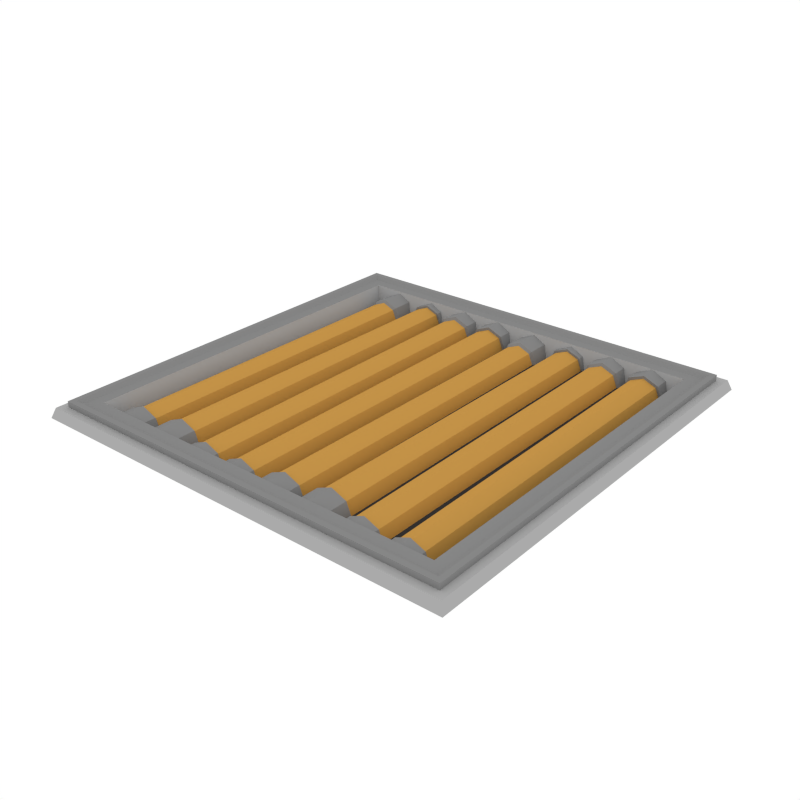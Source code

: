 # Source: RoofTile_Pipes1.blend  (saved by Blender 2.79.0; exported with 4.5.12 LTS)
import bpy
from mathutils import Matrix  # noqa: F401  (used for matrix-valued properties, if any)

bpy.ops.wm.read_factory_settings(use_empty=True)
scene = bpy.context.scene
scene.name = 'Scene'

# ---- collections
col_collection_1 = bpy.data.collections.new('Collection 1'); scene.collection.children.link(col_collection_1)

# ---- materials (node trees are filled in below, after node groups)
mat_accent = bpy.data.materials.new('Accent')
mat_accent.alpha_threshold = 0.0
mat_accent.diffuse_color = (0.5596, 0.2977, 0.06679, 1.0)
mat_accent.roughness = 0.5
mat_darkaccent = bpy.data.materials.new('DarkAccent')
mat_darkaccent.alpha_threshold = 0.0
mat_darkaccent.diffuse_color = (0.2266, 0.1234, 0.03015, 1.0)
mat_darkaccent.roughness = 0.5
mat_black = bpy.data.materials.new('Black')
mat_black.alpha_threshold = 0.0
mat_black.diffuse_color = (0.04203, 0.04203, 0.04203, 1.0)
mat_black.roughness = 0.5
mat_main = bpy.data.materials.new('Main')
mat_main.alpha_threshold = 0.0
mat_main.diffuse_color = (0.402, 0.402, 0.402, 1.0)
mat_main.roughness = 0.5
mat_darkgrey = bpy.data.materials.new('DarkGrey')
mat_darkgrey.alpha_threshold = 0.0
mat_darkgrey.diffuse_color = (0.2395, 0.2395, 0.2395, 1.0)
mat_darkgrey.roughness = 0.5
mat_light = bpy.data.materials.new('Light')
mat_light.alpha_threshold = 0.0
mat_light.diffuse_color = (0.4869, 0.4869, 0.4869, 1.0)
mat_light.roughness = 0.5

# ---- material node trees
mat_light.use_nodes = True; mat_light.node_tree.nodes.clear()
_N = mat_light.node_tree.nodes; _L = mat_light.node_tree.links
n0 = _N.new('ShaderNodeOutputMaterial'); n0.name = 'Material Output'; n0.location = (300, 300)
n1 = _N.new('ShaderNodeEmission'); n1.name = 'Emission'; n1.location = (10, 300)
n1.inputs[0].default_value = (1.0, 0.812, 0.3343, 1.0)
n1.inputs[1].default_value = 3.1
_L.new(n1.outputs[0], n0.inputs[0])
n0.is_active_output = True

# ---- world
world_world = bpy.data.worlds.new('World'); scene.world = world_world
world_world.color = (1.0, 1.0, 1.0)
world_world.use_sun_shadow = False
world_world.sun_shadow_jitter_overblur = 0.0
world_world.cycles.sampling_method = 'NONE'
world_world.cycles.sample_map_resolution = 256

# ---- meshes
me_plane_108 = bpy.data.meshes.new('Plane.108')
me_plane_108.from_pydata([(-0.9832, -0.9832, 0.04575), (0.9832, -0.9832, 0.04575), (-0.9832, 0.9832, 0.04575), (0.9832, 0.9832, 0.04575), (-0.9475, -0.9475, 0.01293), (0.9475, -0.9475, 0.01293), (-0.9475, 0.9475, 0.01293), (0.9475, 0.9475, 0.01293), (-0.9475, 0.9475, 0.07311), (-0.9475, -0.9475, 0.07311), (0.9475, -0.9475, 0.07311), (0.9475, 0.9475, 0.07311), (-0.9241, 0.9241, 0.07311), (-0.9241, -0.9241, 0.07311), (0.9241, -0.9241, 0.07311), (0.9241, 0.9241, 0.07311), (-0.9002, 0.9002, 0.05943), (-0.9002, -0.9002, 0.05943), (0.9002, -0.9002, 0.05943), (0.9002, 0.9002, 0.05943), (-0.8483, 0.8483, 0.05943), (-0.8483, -0.8483, 0.05943), (0.8483, -0.8483, 0.05943), (0.8483, 0.8483, 0.05943), (-0.819, 0.819, -0.03298), (-0.819, -0.819, -0.03298), (0.819, -0.819, -0.03298), (0.819, 0.819, -0.03298), (1.0, 1.0, 0.0), (1.0, -1.0, 0.0), (-1.0, -1.0, 0.0), (-1.0, 1.0, 0.0), (0.9091, 0.9091, -0.039), (0.9091, -0.9091, -0.039), (-0.9091, -0.9091, -0.039), (-0.9091, 0.9091, -0.039), (-0.936, 0.936, 0.04575), (-0.936, -0.936, 0.04575), (0.936, -0.936, 0.04575), (0.936, 0.936, 0.04575), (-0.5926, 0.8515, -0.04021), (-0.4102, 0.8515, -0.04021), (-0.5014, 0.8515, 0.05101), (-0.4369, 0.8515, 0.02429), (-0.5659, 0.8515, 0.02429), (-0.5818, 0.8084, -0.04021), (-0.421, 0.8084, -0.04021), (-0.5014, 0.8084, 0.04022), (-0.4445, 0.8084, 0.01666), (-0.5583, 0.8084, 0.01666), (-0.5659, 0.8084, 0.02429), (-0.4369, 0.8084, 0.02429), (-0.5014, 0.8084, 0.05101), (-0.4102, 0.8084, -0.04021), (-0.5926, 0.8084, -0.04021), (-0.5868, -0.726, -0.04021), (-0.416, -0.726, -0.04021), (-0.5014, -0.726, 0.04516), (-0.441, -0.726, 0.02015), (-0.5618, -0.726, 0.02015), (-0.5998, -0.7348, -0.04021), (-0.403, -0.7348, -0.04021), (-0.5014, -0.7348, 0.05821), (-0.4318, -0.7348, 0.02938), (-0.571, -0.7348, 0.02938), (-0.5998, -0.878, -0.04021), (-0.403, -0.878, -0.04021), (-0.5014, -0.878, 0.05821), (-0.4318, -0.878, 0.02938), (-0.571, -0.878, 0.02938), (-0.7939, 0.8515, -0.04021), (-0.6115, 0.8515, -0.04021), (-0.7027, 0.8515, 0.05101), (-0.6382, 0.8515, 0.02429), (-0.7672, 0.8515, 0.02429), (-0.7831, 0.7204, -0.04021), (-0.6223, 0.7204, -0.04021), (-0.7027, 0.7204, 0.04022), (-0.6458, 0.7204, 0.01666), (-0.7596, 0.7204, 0.01666), (-0.7672, 0.7319, 0.02429), (-0.6382, 0.7319, 0.02429), (-0.7027, 0.7319, 0.05101), (-0.6115, 0.7319, -0.04021), (-0.7939, 0.7319, -0.04021), (-0.7881, -0.7544, -0.04021), (-0.6173, -0.7544, -0.04021), (-0.7027, -0.7544, 0.04516), (-0.6423, -0.7544, 0.02015), (-0.7631, -0.7544, 0.02015), (-0.8011, -0.7637, -0.04021), (-0.6043, -0.7637, -0.04021), (-0.7027, -0.7637, 0.05821), (-0.6331, -0.7637, 0.02938), (-0.7723, -0.7637, 0.02938), (-0.8011, -0.878, -0.04021), (-0.6043, -0.878, -0.04021), (-0.7027, -0.878, 0.05821), (-0.6331, -0.878, 0.02938), (-0.7723, -0.878, 0.02938), (-0.2081, -0.8557, -0.04021), (-0.3905, -0.8557, -0.04021), (-0.2993, -0.8557, 0.05101), (-0.3638, -0.8557, 0.02429), (-0.2348, -0.8557, 0.02429), (-0.2189, -0.7848, -0.04021), (-0.3797, -0.7848, -0.04021), (-0.2993, -0.7848, 0.04022), (-0.3562, -0.7848, 0.01666), (-0.2424, -0.7848, 0.01666), (-0.2348, -0.7901, 0.02429), (-0.3638, -0.7901, 0.02429), (-0.2993, -0.7901, 0.05101), (-0.3905, -0.7901, -0.04021), (-0.2081, -0.7901, -0.04021), (-0.2139, 0.7624, -0.04021), (-0.3847, 0.7624, -0.04021), (-0.2993, 0.7624, 0.04516), (-0.3597, 0.7624, 0.02015), (-0.2389, 0.7624, 0.02015), (-0.2009, 0.77, -0.04021), (-0.3977, 0.77, -0.04021), (-0.2993, 0.77, 0.05821), (-0.3689, 0.77, 0.02938), (-0.2297, 0.77, 0.02938), (-0.2009, 0.8737, -0.04021), (-0.3977, 0.8737, -0.04021), (-0.2993, 0.8737, 0.05821), (-0.3689, 0.8737, 0.02938), (-0.2297, 0.8737, 0.02938), (-0.0138, -0.8557, -0.04021), (-0.1962, -0.8557, -0.04021), (-0.105, -0.8557, 0.05101), (-0.1695, -0.8557, 0.02429), (-0.04053, -0.8557, 0.02429), (-0.02459, -0.7848, -0.04021), (-0.1855, -0.7848, -0.04021), (-0.105, -0.7848, 0.04022), (-0.1619, -0.7848, 0.01666), (-0.04816, -0.7848, 0.01666), (-0.04053, -0.7901, 0.02429), (-0.1695, -0.7901, 0.02429), (-0.105, -0.7901, 0.05101), (-0.1962, -0.7901, -0.04021), (-0.0138, -0.7901, -0.04021), (-0.01965, 0.7693, -0.04021), (-0.1904, 0.7693, -0.04021), (-0.105, 0.7693, 0.04516), (-0.1654, 0.7693, 0.02015), (-0.04466, 0.7693, 0.02015), (-0.0066, 0.7693, -0.04021), (-0.2034, 0.7693, -0.04021), (-0.105, 0.7693, 0.05821), (-0.1746, 0.7693, 0.02938), (-0.03543, 0.7693, 0.02938), (-0.006601, 0.8737, -0.04021), (-0.2035, 0.8737, -0.04021), (-0.105, 0.8737, 0.05821), (-0.1746, 0.8737, 0.02938), (-0.03543, 0.8737, 0.02938), (0.2077, 0.8515, -0.04021), (0.3901, 0.8515, -0.04021), (0.2989, 0.8515, 0.05101), (0.3634, 0.8515, 0.02429), (0.2344, 0.8515, 0.02429), (0.2185, 0.8084, -0.04021), (0.3793, 0.8084, -0.04021), (0.2989, 0.8084, 0.04022), (0.3558, 0.8084, 0.01666), (0.242, 0.8084, 0.01666), (0.2344, 0.8084, 0.02429), (0.3634, 0.8084, 0.02429), (0.2989, 0.8084, 0.05101), (0.3901, 0.8084, -0.04021), (0.2077, 0.8084, -0.04021), (0.2135, -0.726, -0.04021), (0.3843, -0.726, -0.04021), (0.2989, -0.726, 0.04516), (0.3593, -0.726, 0.02015), (0.2385, -0.726, 0.02015), (0.2005, -0.7348, -0.04021), (0.3973, -0.7348, -0.04021), (0.2989, -0.7348, 0.05821), (0.3685, -0.7348, 0.02938), (0.2293, -0.7348, 0.02938), (0.2005, -0.878, -0.04021), (0.3973, -0.878, -0.04021), (0.2989, -0.878, 0.05821), (0.3685, -0.878, 0.02938), (0.2293, -0.878, 0.02938), (0.00637, 0.8515, -0.04021), (0.1888, 0.8515, -0.04021), (0.09759, 0.8515, 0.05101), (0.1621, 0.8515, 0.02429), (0.03309, 0.8515, 0.02429), (0.01716, 0.7204, -0.04021), (0.178, 0.7204, -0.04021), (0.09759, 0.7204, 0.04022), (0.1545, 0.7204, 0.01666), (0.04073, 0.7204, 0.01666), (0.03309, 0.7319, 0.02429), (0.1621, 0.7319, 0.02429), (0.09759, 0.7319, 0.05101), (0.1888, 0.7319, -0.04021), (0.00637, 0.7319, -0.04021), (0.01222, -0.7544, -0.04021), (0.183, -0.7544, -0.04021), (0.09759, -0.7544, 0.04516), (0.158, -0.7544, 0.02015), (0.03723, -0.7544, 0.02015), (-0.0008301, -0.7637, -0.04021), (0.196, -0.7637, -0.04021), (0.09759, -0.7637, 0.05821), (0.1672, -0.7637, 0.02938), (0.028, -0.7637, 0.02938), (-0.0008301, -0.878, -0.04021), (0.196, -0.878, -0.04021), (0.09759, -0.878, 0.05821), (0.1672, -0.878, 0.02938), (0.028, -0.878, 0.02938), (0.5922, -0.8557, -0.04021), (0.4098, -0.8557, -0.04021), (0.501, -0.8557, 0.05101), (0.4365, -0.8557, 0.02429), (0.5655, -0.8557, 0.02429), (0.5814, -0.7848, -0.04021), (0.4206, -0.7848, -0.04021), (0.501, -0.7848, 0.04022), (0.4441, -0.7848, 0.01666), (0.5579, -0.7848, 0.01666), (0.5655, -0.7901, 0.02429), (0.4365, -0.7901, 0.02429), (0.501, -0.7901, 0.05101), (0.4098, -0.7901, -0.04021), (0.5922, -0.7901, -0.04021), (0.5864, 0.7624, -0.04021), (0.4156, 0.7624, -0.04021), (0.501, 0.7624, 0.04516), (0.4406, 0.7624, 0.02015), (0.5614, 0.7624, 0.02015), (0.5994, 0.77, -0.04021), (0.4026, 0.77, -0.04021), (0.501, 0.77, 0.05821), (0.4314, 0.77, 0.02938), (0.5706, 0.77, 0.02938), (0.5994, 0.8737, -0.04021), (0.4026, 0.8737, -0.04021), (0.501, 0.8737, 0.05821), (0.4314, 0.8737, 0.02938), (0.5706, 0.8737, 0.02938), (0.7935, -0.8557, -0.04021), (0.6111, -0.8557, -0.04021), (0.7023, -0.8557, 0.05101), (0.6378, -0.8557, 0.02429), (0.7668, -0.8557, 0.02429), (0.7827, -0.7848, -0.04021), (0.6219, -0.7848, -0.04021), (0.7023, -0.7848, 0.04022), (0.6454, -0.7848, 0.01666), (0.7592, -0.7848, 0.01666), (0.7668, -0.7901, 0.02429), (0.6378, -0.7901, 0.02429), (0.7023, -0.7901, 0.05101), (0.6111, -0.7901, -0.04021), (0.7935, -0.7901, -0.04021), (0.7877, 0.7693, -0.04021), (0.6169, 0.7693, -0.04021), (0.7023, 0.7693, 0.04516), (0.6419, 0.7693, 0.02015), (0.7627, 0.7693, 0.02015), (0.8007, 0.7693, -0.04021), (0.6039, 0.7693, -0.04021), (0.7023, 0.7693, 0.05821), (0.6327, 0.7693, 0.02938), (0.7719, 0.7693, 0.02938), (0.8007, 0.8737, -0.04021), (0.6039, 0.8737, -0.04021), (0.7023, 0.8737, 0.05821), (0.6327, 0.8737, 0.02938), (0.7719, 0.8737, 0.02938)], [], [(1, 3, 39, 38), (8, 9, 13, 12), (5, 7, 11, 10), (6, 4, 9, 8), (10, 11, 15, 14), (18, 19, 23, 22), (14, 15, 19, 18), (12, 13, 17, 16), (16, 17, 21, 20), (22, 23, 27, 26), (20, 21, 25, 24), (24, 25, 26, 27), (0, 30, 29, 1), (7, 6, 8, 11), (4, 5, 10, 9), (15, 12, 16, 19), (11, 8, 12, 15), (9, 10, 14, 13), (13, 14, 18, 17), (23, 20, 24, 27), (19, 16, 20, 23), (17, 18, 22, 21), (21, 22, 26, 25), (3, 28, 31, 2), (2, 31, 30, 0), (1, 29, 28, 3), (39, 36, 35, 32), (36, 37, 34, 35), (38, 39, 32, 33), (34, 33, 32, 35), (37, 38, 33, 34), (2, 0, 37, 36), (3, 2, 36, 39), (0, 1, 38, 37), (49, 59, 57, 47), (53, 51, 48, 46), (52, 50, 49, 47), (50, 54, 45, 49), (51, 52, 47, 48), (41, 43, 51, 53), (44, 40, 54, 50), (42, 44, 50, 52), (43, 42, 52, 51), (47, 57, 58, 48), (45, 55, 59, 49), (48, 58, 56, 46), (56, 58, 63, 61), (59, 55, 60, 64), (57, 59, 64, 62), (58, 57, 62, 63), (63, 62, 67, 68), (61, 63, 68, 66), (64, 60, 65, 69), (62, 64, 69, 67), (79, 89, 87, 77), (83, 81, 78, 76), (82, 80, 79, 77), (80, 84, 75, 79), (81, 82, 77, 78), (71, 73, 81, 83), (74, 70, 84, 80), (72, 74, 80, 82), (73, 72, 82, 81), (77, 87, 88, 78), (75, 85, 89, 79), (78, 88, 86, 76), (86, 88, 93, 91), (89, 85, 90, 94), (87, 89, 94, 92), (88, 87, 92, 93), (93, 92, 97, 98), (91, 93, 98, 96), (94, 90, 95, 99), (92, 94, 99, 97), (109, 119, 117, 107), (113, 111, 108, 106), (112, 110, 109, 107), (110, 114, 105, 109), (111, 112, 107, 108), (101, 103, 111, 113), (104, 100, 114, 110), (102, 104, 110, 112), (103, 102, 112, 111), (107, 117, 118, 108), (105, 115, 119, 109), (108, 118, 116, 106), (116, 118, 123, 121), (119, 115, 120, 124), (117, 119, 124, 122), (118, 117, 122, 123), (123, 122, 127, 128), (121, 123, 128, 126), (124, 120, 125, 129), (122, 124, 129, 127), (139, 149, 147, 137), (143, 141, 138, 136), (142, 140, 139, 137), (140, 144, 135, 139), (141, 142, 137, 138), (131, 133, 141, 143), (134, 130, 144, 140), (132, 134, 140, 142), (133, 132, 142, 141), (137, 147, 148, 138), (135, 145, 149, 139), (138, 148, 146, 136), (146, 148, 153, 151), (149, 145, 150, 154), (147, 149, 154, 152), (148, 147, 152, 153), (153, 152, 157, 158), (151, 153, 158, 156), (154, 150, 155, 159), (152, 154, 159, 157), (169, 179, 177, 167), (173, 171, 168, 166), (172, 170, 169, 167), (170, 174, 165, 169), (171, 172, 167, 168), (161, 163, 171, 173), (164, 160, 174, 170), (162, 164, 170, 172), (163, 162, 172, 171), (167, 177, 178, 168), (165, 175, 179, 169), (168, 178, 176, 166), (176, 178, 183, 181), (179, 175, 180, 184), (177, 179, 184, 182), (178, 177, 182, 183), (183, 182, 187, 188), (181, 183, 188, 186), (184, 180, 185, 189), (182, 184, 189, 187), (199, 209, 207, 197), (203, 201, 198, 196), (202, 200, 199, 197), (200, 204, 195, 199), (201, 202, 197, 198), (191, 193, 201, 203), (194, 190, 204, 200), (192, 194, 200, 202), (193, 192, 202, 201), (197, 207, 208, 198), (195, 205, 209, 199), (198, 208, 206, 196), (206, 208, 213, 211), (209, 205, 210, 214), (207, 209, 214, 212), (208, 207, 212, 213), (213, 212, 217, 218), (211, 213, 218, 216), (214, 210, 215, 219), (212, 214, 219, 217), (229, 239, 237, 227), (233, 231, 228, 226), (232, 230, 229, 227), (230, 234, 225, 229), (231, 232, 227, 228), (221, 223, 231, 233), (224, 220, 234, 230), (222, 224, 230, 232), (223, 222, 232, 231), (227, 237, 238, 228), (225, 235, 239, 229), (228, 238, 236, 226), (236, 238, 243, 241), (239, 235, 240, 244), (237, 239, 244, 242), (238, 237, 242, 243), (243, 242, 247, 248), (241, 243, 248, 246), (244, 240, 245, 249), (242, 244, 249, 247), (259, 269, 267, 257), (263, 261, 258, 256), (262, 260, 259, 257), (260, 264, 255, 259), (261, 262, 257, 258), (251, 253, 261, 263), (254, 250, 264, 260), (252, 254, 260, 262), (253, 252, 262, 261), (257, 267, 268, 258), (255, 265, 269, 259), (258, 268, 266, 256), (266, 268, 273, 271), (269, 265, 270, 274), (267, 269, 274, 272), (268, 267, 272, 273), (273, 272, 277, 278), (271, 273, 278, 276), (274, 270, 275, 279), (272, 274, 279, 277)])
me_plane_108.polygons.foreach_set('material_index', [3, 4, 4, 4, 4, 4, 4, 4, 4, 3, 3, 2, 3, 4, 4, 4, 4, 4, 4, 3, 4, 4, 3, 3, 3, 3, 3, 3, 3, 3, 3, 3, 3, 3, 0, 4, 4, 4, 4, 4, 4, 4, 4, 0, 0, 0, 4, 4, 4, 4, 4, 4, 4, 4, 0, 4, 4, 4, 4, 4, 4, 4, 4, 0, 0, 0, 4, 4, 4, 4, 4, 4, 4, 4, 0, 4, 4, 4, 4, 4, 4, 4, 4, 0, 0, 0, 4, 4, 4, 4, 4, 4, 4, 4, 0, 4, 4, 4, 4, 4, 4, 4, 4, 0, 0, 0, 4, 4, 4, 4, 4, 4, 4, 4, 0, 4, 4, 4, 4, 4, 4, 4, 4, 0, 0, 0, 4, 4, 4, 4, 4, 4, 4, 4, 0, 4, 4, 4, 4, 4, 4, 4, 4, 0, 0, 0, 4, 4, 4, 4, 4, 4, 4, 4, 0, 4, 4, 4, 4, 4, 4, 4, 4, 0, 0, 0, 4, 4, 4, 4, 4, 4, 4, 4, 0, 4, 4, 4, 4, 4, 4, 4, 4, 0, 0, 0, 4, 4, 4, 4, 4, 4, 4, 4])
me_plane_108.materials.append(mat_accent)
me_plane_108.materials.append(mat_darkaccent)
me_plane_108.materials.append(mat_black)
me_plane_108.materials.append(mat_main)
me_plane_108.materials.append(mat_darkgrey)
me_plane_108.materials.append(mat_light)
me_plane_108.use_remesh_preserve_volume = False
me_plane_108.use_remesh_preserve_attributes = False
me_plane_108.use_mirror_vertex_groups = False
me_plane_108.update()

# ---- objects
ob_rooftile_pipes1 = bpy.data.objects.new('RoofTile_Pipes1', me_plane_108)

# ---- transforms, parenting, visibility, modifiers, constraints
ob_rooftile_pipes1.location = (0.0, 0.0, 0.0)
ob_rooftile_pipes1.lineart.crease_threshold = 0.0

# ---- collection membership
col_collection_1.objects.link(ob_rooftile_pipes1)

# ---- scene / render settings (as saved in the file)
scene.frame_start = 1; scene.frame_end = 250; scene.frame_set(0)
scene.render.engine = 'CYCLES'
scene.render.resolution_x = 1000
scene.render.resolution_y = 1000
scene.render.dither_intensity = 0.0
scene.cycles.samples = 200
scene.cycles.sampling_pattern = 'TABULATED_SOBOL'
scene.cycles.light_sampling_threshold = 0.0
scene.cycles.use_adaptive_sampling = False
scene.cycles.use_light_tree = False
scene.cycles.caustics_reflective = False
scene.cycles.caustics_refractive = False
scene.cycles.blur_glossy = 0.0
scene.cycles.max_bounces = 2
scene.cycles.pixel_filter_type = 'GAUSSIAN'
scene.cycles.sample_clamp_indirect = 0.0
scene.view_settings.view_transform = 'Standard'
bpy.context.view_layer.update()

# ---- added for rendering (the .blend has no active camera): camera
cam_auto = bpy.data.cameras.new('AutoCamera')
cam_auto.lens = 50.0
cam_auto.sensor_width = 36.0
cam_auto.clip_end = 1000.0
ob_auto_camera = bpy.data.objects.new('AutoCamera', cam_auto)
scene.collection.objects.link(ob_auto_camera)
ob_auto_camera.location = (2.61903, -3.14284, 2.11167)
ob_auto_camera.rotation_euler = (1.09748, -7.21219e-08, 0.694738)
scene.camera = ob_auto_camera
bpy.context.view_layer.update()

